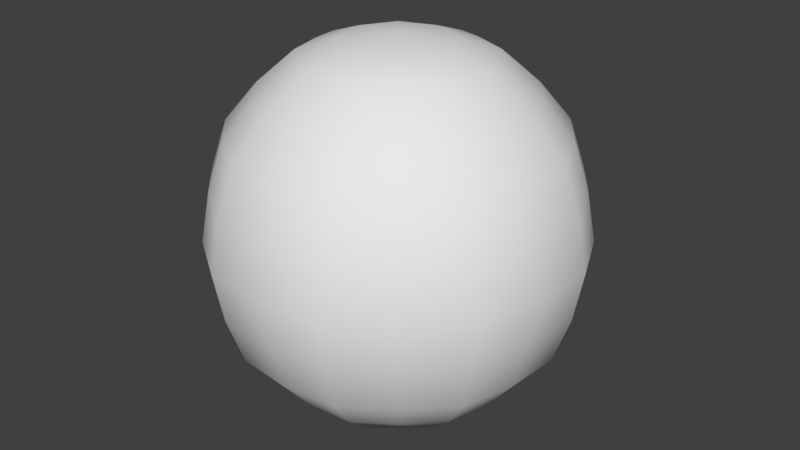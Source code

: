 # Source: sky.blend  (saved by Blender 2.79.7; exported with 4.5.12 LTS)
import bpy
from mathutils import Matrix  # noqa: F401  (used for matrix-valued properties, if any)

bpy.ops.wm.read_factory_settings(use_empty=True)
scene = bpy.context.scene
scene.name = 'Scene'

# ---- collections
col_collection_1 = bpy.data.collections.new('Collection 1'); scene.collection.children.link(col_collection_1)

# ---- materials (node trees are filled in below, after node groups)
mat_a = bpy.data.materials.new('a')
mat_a.alpha_threshold = 0.0
mat_a.use_transparent_shadow = False
mat_a.roughness = 0.5
mat_a.specular_intensity = 0.0

# ---- material node trees

# ---- world
world_world = bpy.data.worlds.new('World'); scene.world = world_world
world_world.color = (0.05088, 0.05088, 0.05088)
world_world.use_sun_shadow = False
world_world.sun_shadow_jitter_overblur = 0.0

# ---- meshes
me_sphere = bpy.data.meshes.new('Sphere')
me_sphere.from_pydata([(-5.516e-07, -3.151e-07, 6.637), (2.101, 2.504, 5.864), (3.639, 4.337, 3.386), (4.202, 5.008, 2.745e-07), (3.639, 4.337, -3.386), (2.101, 2.504, -5.864), (3.219, 0.5676, 5.864), (5.575, 0.9831, 3.386), (6.438, 1.135, 2.745e-07), (5.575, 0.9831, -3.386), (3.219, 0.5676, -5.864), (2.831, -1.634, 5.864), (4.903, -2.831, 3.386), (5.661, -3.269, 2.745e-07), (4.903, -2.831, -3.386), (2.831, -1.634, -5.864), (1.118, -3.072, 5.864), (1.936, -5.32, 3.386), (2.236, -6.143, 2.794e-07), (1.936, -5.32, -3.386), (1.118, -3.072, -5.864), (-7.037e-08, 2.739e-07, -6.637), (-1.118, -3.072, 5.864), (-1.936, -5.32, 3.386), (-2.236, -6.143, 2.745e-07), (-1.936, -5.32, -3.386), (-1.118, -3.072, -5.864), (-2.831, -1.634, 5.864), (-4.903, -2.831, 3.386), (-5.661, -3.269, 2.745e-07), (-4.903, -2.831, -3.386), (-2.831, -1.634, -5.864), (-3.219, 0.5676, 5.864), (-5.575, 0.9831, 3.386), (-6.438, 1.135, 2.745e-07), (-5.575, 0.9831, -3.386), (-3.219, 0.5676, -5.864), (-2.101, 2.504, 5.864), (-3.639, 4.337, 3.386), (-4.202, 5.008, 2.745e-07), (-3.639, 4.337, -3.386), (-2.101, 2.504, -5.864), (-3.903e-07, 3.269, 5.864), (-1.203e-06, 5.661, 3.386), (-1.606e-06, 6.537, 2.697e-07), (-1.237e-06, 5.661, -3.386), (-6.6e-07, 3.269, -5.864), (1.224, 1.459, 6.354), (2.929, 3.491, 4.717), (4.001, 4.768, 1.726), (4.001, 4.768, -1.726), (2.929, 3.491, -4.717), (4.487, 0.7913, 4.717), (6.13, 1.081, 1.726), (6.13, 1.081, -1.726), (4.487, 0.7913, -4.717), (2.603, 1.503, -5.941), (4.772, 2.755, -3.386), (5.511, 3.182, 2.87e-07), (4.772, 2.755, 3.386), (2.603, 1.503, 5.941), (3.946, -2.278, 4.717), (5.391, -3.112, 1.726), (5.391, -3.112, -1.726), (3.946, -2.278, -4.717), (2.96, -0.522, -5.941), (5.427, -0.9569, -3.386), (6.266, -1.105, 2.87e-07), (5.427, -0.9569, 3.386), (2.96, -0.522, 5.941), (1.558, -4.282, 4.717), (2.129, -5.849, 1.726), (2.129, -5.849, -1.726), (1.558, -4.282, -4.717), (0.6512, -1.789, -6.354), (4.09, -4.874, 2.87e-07), (3.542, -4.221, 3.386), (1.932, -2.303, 5.941), (1.932, -2.303, -5.941), (3.542, -4.221, -3.386), (-1.558, -4.282, 4.717), (-2.129, -5.849, 1.726), (-2.129, -5.849, -1.726), (-1.558, -4.282, -4.717), (-5.531e-08, -3.006, 5.941), (1.261e-07, -3.006, -5.941), (6.72e-07, -5.511, -3.386), (7.498e-07, -6.363, 2.87e-07), (6.634e-07, -5.511, 3.386), (-3.946, -2.278, 4.717), (-5.391, -3.112, 1.726), (-5.391, -3.112, -1.726), (-3.946, -2.278, -4.717), (-1.932, -2.303, -5.941), (-3.542, -4.221, -3.386), (-4.09, -4.874, 2.87e-07), (-3.542, -4.221, 3.386), (-1.932, -2.303, 5.941), (-4.487, 0.7913, 4.717), (-6.13, 1.081, 1.726), (-6.13, 1.081, -1.726), (-4.487, 0.7913, -4.717), (-2.96, -0.522, -5.941), (-5.427, -0.9569, -3.386), (-6.266, -1.105, 2.87e-07), (-5.427, -0.9569, 3.386), (-2.96, -0.522, 5.941), (-2.929, 3.491, 4.717), (-4.001, 4.768, 1.726), (-4.001, 4.768, -1.726), (-2.929, 3.491, -4.717), (-2.603, 1.503, -5.941), (-4.772, 2.755, -3.386), (-5.511, 3.182, 2.87e-07), (-4.772, 2.755, 3.386), (-2.603, 1.503, 5.941), (-7.792e-07, 4.557, 4.717), (-1.462e-06, 6.225, 1.726), (-1.462e-06, 6.225, -1.726), (-9.521e-07, 4.557, -4.717), (-1.885, 5.178, -3.386), (-2.176, 5.979, 2.87e-07), (-1.885, 5.178, 3.386), (-1.028, 2.825, 5.941), (-1.028, 2.825, -5.941), (-4.306e-07, 1.904, 6.354), (-3.532e-07, 1.904, -6.354), (1.224, 1.459, -6.354), (1.885, 5.178, 3.386), (1.028, 2.825, 5.941), (1.028, 2.825, -5.941), (1.885, 5.178, -3.386), (2.176, 5.979, 2.87e-07), (1.875, 0.3306, 6.354), (1.875, 0.3306, -6.354), (1.649, -0.952, 6.354), (1.649, -0.952, -6.354), (0.6512, -1.789, 6.354), (-0.6512, -1.789, 6.354), (-0.6512, -1.789, -6.354), (-1.649, -0.952, 6.354), (-1.649, -0.952, -6.354), (-1.875, 0.3306, 6.354), (-1.875, 0.3306, -6.354), (-1.224, 1.459, 6.354), (-1.224, 1.459, -6.354), (-2.071, 5.689, 1.726), (-1.516, 4.165, -4.717), (-1.516, 4.165, 4.717), (-2.071, 5.689, -1.726), (-5.243, 3.027, 1.726), (-3.838, 2.216, -4.717), (-3.838, 2.216, 4.717), (-5.243, 3.027, -1.726), (-5.963, -1.051, 1.726), (-4.365, -0.7696, -4.717), (-4.365, -0.7696, 4.717), (-5.963, -1.051, -1.726), (-3.892, -4.638, 1.726), (-2.849, -3.395, -4.717), (-2.849, -3.395, 4.717), (-3.892, -4.638, -1.726), (7.498e-07, -6.055, 1.726), (3.999e-07, -4.432, -4.717), (3.576e-07, -4.432, 4.717), (7.498e-07, -6.055, -1.726), (2.849, -3.395, -4.717), (2.849, -3.395, 4.717), (3.892, -4.638, -1.726), (3.892, -4.638, 1.726), (4.365, -0.7696, 4.717), (5.963, -1.051, -1.726), (5.963, -1.051, 1.726), (4.365, -0.7696, -4.717), (3.838, 2.216, 4.717), (5.243, 3.027, -1.726), (5.243, 3.027, 1.726), (3.838, 2.216, -4.717), (2.071, 5.689, -1.726), (2.071, 5.689, 1.726), (1.516, 4.165, -4.717), (1.516, 4.165, 4.717)], [], [(181, 48, 1, 129), (180, 51, 4, 131), (179, 49, 2, 128), (42, 129, 125), (21, 127, 126), (178, 50, 3, 132), (177, 55, 9, 57), (176, 53, 7, 59), (1, 60, 47), (21, 134, 127), (175, 54, 8, 58), (174, 52, 6, 60), (173, 64, 14, 66), (172, 62, 12, 68), (6, 69, 133), (21, 136, 134), (171, 63, 13, 67), (170, 61, 11, 69), (169, 71, 17, 76), (11, 77, 135), (21, 74, 136), (168, 72, 18, 75), (167, 70, 16, 77), (166, 73, 19, 79), (16, 84, 137), (21, 139, 74), (165, 82, 24, 87), (164, 80, 22, 84), (163, 83, 25, 86), (162, 81, 23, 88), (21, 141, 139), (161, 91, 29, 95), (160, 89, 27, 97), (159, 92, 30, 94), (158, 90, 28, 96), (22, 97, 138), (21, 143, 141), (157, 100, 34, 104), (156, 98, 32, 106), (155, 101, 35, 103), (154, 99, 33, 105), (27, 106, 140), (21, 145, 143), (153, 109, 39, 113), (152, 107, 37, 115), (151, 110, 40, 112), (150, 108, 38, 114), (32, 115, 142), (149, 118, 44, 121), (148, 116, 42, 123), (147, 119, 45, 120), (146, 117, 43, 122), (37, 123, 144), (21, 126, 145), (145, 124, 41), (145, 126, 124), (126, 46, 124), (144, 125, 0), (144, 123, 125), (123, 42, 125), (108, 146, 122, 38), (39, 121, 146, 108), (121, 44, 117, 146), (110, 147, 120, 40), (41, 124, 147, 110), (124, 46, 119, 147), (107, 148, 123, 37), (38, 122, 148, 107), (122, 43, 116, 148), (109, 149, 121, 39), (40, 120, 149, 109), (120, 45, 118, 149), (142, 144, 0), (142, 115, 144), (115, 37, 144), (99, 150, 114, 33), (34, 113, 150, 99), (113, 39, 108, 150), (101, 151, 112, 35), (36, 111, 151, 101), (111, 41, 110, 151), (98, 152, 115, 32), (33, 114, 152, 98), (114, 38, 107, 152), (100, 153, 113, 34), (35, 112, 153, 100), (112, 40, 109, 153), (143, 111, 36), (143, 145, 111), (145, 41, 111), (140, 142, 0), (140, 106, 142), (106, 32, 142), (90, 154, 105, 28), (29, 104, 154, 90), (104, 34, 99, 154), (92, 155, 103, 30), (31, 102, 155, 92), (102, 36, 101, 155), (89, 156, 106, 27), (28, 105, 156, 89), (105, 33, 98, 156), (91, 157, 104, 29), (30, 103, 157, 91), (103, 35, 100, 157), (141, 102, 31), (141, 143, 102), (143, 36, 102), (138, 140, 0), (138, 97, 140), (97, 27, 140), (81, 158, 96, 23), (24, 95, 158, 81), (95, 29, 90, 158), (83, 159, 94, 25), (26, 93, 159, 83), (93, 31, 92, 159), (80, 160, 97, 22), (23, 96, 160, 80), (96, 28, 89, 160), (82, 161, 95, 24), (25, 94, 161, 82), (94, 30, 91, 161), (139, 93, 26), (139, 141, 93), (141, 31, 93), (71, 162, 88, 17), (18, 87, 162, 71), (87, 24, 81, 162), (73, 163, 86, 19), (20, 85, 163, 73), (85, 26, 83, 163), (70, 164, 84, 16), (17, 88, 164, 70), (88, 23, 80, 164), (72, 165, 87, 18), (19, 86, 165, 72), (86, 25, 82, 165), (74, 85, 20), (74, 139, 85), (139, 26, 85), (137, 138, 0), (137, 84, 138), (84, 22, 138), (64, 166, 79, 14), (15, 78, 166, 64), (78, 20, 73, 166), (61, 167, 77, 11), (12, 76, 167, 61), (76, 17, 70, 167), (63, 168, 75, 13), (14, 79, 168, 63), (79, 19, 72, 168), (136, 78, 15), (136, 74, 78), (74, 20, 78), (135, 137, 0), (135, 77, 137), (77, 16, 137), (62, 169, 76, 12), (13, 75, 169, 62), (75, 18, 71, 169), (52, 170, 69, 6), (7, 68, 170, 52), (68, 12, 61, 170), (54, 171, 67, 8), (9, 66, 171, 54), (66, 14, 63, 171), (134, 65, 10), (134, 136, 65), (136, 15, 65), (133, 135, 0), (133, 69, 135), (69, 11, 135), (53, 172, 68, 7), (8, 67, 172, 53), (67, 13, 62, 172), (55, 173, 66, 9), (10, 65, 173, 55), (65, 15, 64, 173), (48, 174, 60, 1), (2, 59, 174, 48), (59, 7, 52, 174), (50, 175, 58, 3), (4, 57, 175, 50), (57, 9, 54, 175), (127, 56, 5), (127, 134, 56), (134, 10, 56), (47, 133, 0), (47, 60, 133), (60, 6, 133), (49, 176, 59, 2), (3, 58, 176, 49), (58, 8, 53, 176), (51, 177, 57, 4), (5, 56, 177, 51), (56, 10, 55, 177), (118, 178, 132, 44), (45, 131, 178, 118), (131, 4, 50, 178), (126, 130, 46), (126, 127, 130), (127, 5, 130), (125, 47, 0), (125, 129, 47), (129, 1, 47), (117, 179, 128, 43), (44, 132, 179, 117), (132, 3, 49, 179), (119, 180, 131, 45), (46, 130, 180, 119), (130, 5, 51, 180), (116, 181, 129, 42), (43, 128, 181, 116), (128, 2, 48, 181)])
me_sphere.polygons.foreach_set('use_smooth', [True] * 216)
_uv = me_sphere.uv_layers.new(name='UVMap')
_uv.uv.foreach_set('vector', [0.5, 0.5, 0.5, 1.0, 1.0, 1.0, 1.0, 0.5, 0.5, 0.5, 0.5, 1.0, 1.0, 1.0, 1.0, 0.5, 0.5, 0.5, 0.5, 1.0, 1.0, 1.0, 1.0, 0.5, 0.0, 0.0, 0.5, 0.5, 0.5, 0.0, 0.0, 0.0, 0.5, 0.5, 0.5, 0.0, 0.5, 0.5, 0.5, 1.0, 1.0, 1.0, 1.0, 0.5, 0.5, 0.5, 0.5, 1.0, 1.0, 1.0, 1.0, 0.5, 0.5, 0.5, 0.5, 1.0, 1.0, 1.0, 1.0, 0.5, 0.0, 0.0, 0.5, 0.5, 0.5, 0.0, 0.0, 0.0, 0.5, 0.5, 0.5, 0.0, 0.5, 0.5, 0.5, 1.0, 1.0, 1.0, 1.0, 0.5, 0.5, 0.5, 0.5, 1.0, 1.0, 1.0, 1.0, 0.5, 0.5, 0.5, 0.5, 1.0, 1.0, 1.0, 1.0, 0.5, 0.5, 0.5, 0.5, 1.0, 1.0, 1.0, 1.0, 0.5, 0.0, 0.0, 0.5, 0.5, 0.5, 0.0, 0.0, 0.0, 0.5, 0.5, 0.5, 0.0, 0.5, 0.5, 0.5, 1.0, 1.0, 1.0, 1.0, 0.5, 0.5, 0.5, 0.5, 1.0, 1.0, 1.0, 1.0, 0.5, 0.5, 0.5, 0.5, 1.0, 1.0, 1.0, 1.0, 0.5, 0.0, 0.0, 0.5, 0.5, 0.5, 0.0, 0.0, 0.0, 0.5, 0.5, 0.5, 0.0, 0.5, 0.5, 0.5, 1.0, 1.0, 1.0, 1.0, 0.5, 0.5, 0.5, 0.5, 1.0, 1.0, 1.0, 1.0, 0.5, 0.5, 0.5, 0.5, 1.0, 1.0, 1.0, 1.0, 0.5, 0.0, 0.0, 0.5, 0.5, 0.5, 0.0, 0.0, 0.0, 0.5, 0.5, 0.5, 0.0, 0.5, 0.5, 0.5, 1.0, 1.0, 1.0, 1.0, 0.5, 0.5, 0.5, 0.5, 1.0, 1.0, 1.0, 1.0, 0.5, 0.5, 0.5, 0.5, 1.0, 1.0, 1.0, 1.0, 0.5, 0.5, 0.5, 0.5, 1.0, 1.0, 1.0, 1.0, 0.5, 0.0, 0.0, 0.5, 0.5, 0.5, 0.0, 0.5, 0.5, 0.5, 1.0, 1.0, 1.0, 1.0, 0.5, 0.5, 0.5, 0.5, 1.0, 1.0, 1.0, 1.0, 0.5, 0.5, 0.5, 0.5, 1.0, 1.0, 1.0, 1.0, 0.5, 0.5, 0.5, 0.5, 1.0, 1.0, 1.0, 1.0, 0.5, 0.0, 0.0, 0.5, 0.5, 0.5, 0.0, 0.0, 0.0, 0.5, 0.5, 0.5, 0.0, 0.5, 0.5, 0.5, 1.0, 1.0, 1.0, 1.0, 0.5, 0.5, 0.5, 0.5, 1.0, 1.0, 1.0, 1.0, 0.5, 0.5, 0.5, 0.5, 1.0, 1.0, 1.0, 1.0, 0.5, 0.5, 0.5, 0.5, 1.0, 1.0, 1.0, 1.0, 0.5, 0.0, 0.0, 0.5, 0.5, 0.5, 0.0, 0.0, 0.0, 0.5, 0.5, 0.5, 0.0, 0.5, 0.5, 0.5, 1.0, 1.0, 1.0, 1.0, 0.5, 0.5, 0.5, 0.5, 1.0, 1.0, 1.0, 1.0, 0.5, 0.5, 0.5, 0.5, 1.0, 1.0, 1.0, 1.0, 0.5, 0.5, 0.5, 0.5, 1.0, 1.0, 1.0, 1.0, 0.5, 0.0, 0.0, 0.5, 0.5, 0.5, 0.0, 0.5, 0.5, 0.5, 1.0, 1.0, 1.0, 1.0, 0.5, 0.5, 0.5, 0.5, 1.0, 1.0, 1.0, 1.0, 0.5, 0.5, 0.5, 0.5, 1.0, 1.0, 1.0, 1.0, 0.5, 0.5, 0.5, 0.5, 1.0, 1.0, 1.0, 1.0, 0.5, 0.0, 0.0, 0.5, 0.5, 0.5, 0.0, 0.0, 0.0, 0.5, 0.5, 0.5, 0.0, 0.5, 0.0, 1.0, 0.5, 1.0, 0.0, 0.5, 0.0, 0.5, 0.5, 1.0, 0.5, 0.5, 0.5, 1.0, 1.0, 1.0, 0.5, 0.5, 0.0, 1.0, 0.5, 1.0, 0.0, 0.5, 0.0, 0.5, 0.5, 1.0, 0.5, 0.5, 0.5, 1.0, 1.0, 1.0, 0.5, 0.5, 0.0, 0.5, 0.5, 1.0, 0.5, 1.0, 0.0, 0.0, 0.0, 0.0, 0.5, 0.5, 0.5, 0.5, 0.0, 0.0, 0.5, 0.0, 1.0, 0.5, 1.0, 0.5, 0.5, 0.5, 0.0, 0.5, 0.5, 1.0, 0.5, 1.0, 0.0, 0.0, 0.0, 0.0, 0.5, 0.5, 0.5, 0.5, 0.0, 0.0, 0.5, 0.0, 1.0, 0.5, 1.0, 0.5, 0.5, 0.5, 0.0, 0.5, 0.5, 1.0, 0.5, 1.0, 0.0, 0.0, 0.0, 0.0, 0.5, 0.5, 0.5, 0.5, 0.0, 0.0, 0.5, 0.0, 1.0, 0.5, 1.0, 0.5, 0.5, 0.5, 0.0, 0.5, 0.5, 1.0, 0.5, 1.0, 0.0, 0.0, 0.0, 0.0, 0.5, 0.5, 0.5, 0.5, 0.0, 0.0, 0.5, 0.0, 1.0, 0.5, 1.0, 0.5, 0.5, 0.5, 0.0, 1.0, 0.5, 1.0, 0.0, 0.5, 0.0, 0.5, 0.5, 1.0, 0.5, 0.5, 0.5, 1.0, 1.0, 1.0, 0.5, 0.5, 0.0, 0.5, 0.5, 1.0, 0.5, 1.0, 0.0, 0.0, 0.0, 0.0, 0.5, 0.5, 0.5, 0.5, 0.0, 0.0, 0.5, 0.0, 1.0, 0.5, 1.0, 0.5, 0.5, 0.5, 0.0, 0.5, 0.5, 1.0, 0.5, 1.0, 0.0, 0.0, 0.0, 0.0, 0.5, 0.5, 0.5, 0.5, 0.0, 0.0, 0.5, 0.0, 1.0, 0.5, 1.0, 0.5, 0.5, 0.5, 0.0, 0.5, 0.5, 1.0, 0.5, 1.0, 0.0, 0.0, 0.0, 0.0, 0.5, 0.5, 0.5, 0.5, 0.0, 0.0, 0.5, 0.0, 1.0, 0.5, 1.0, 0.5, 0.5, 0.5, 0.0, 0.5, 0.5, 1.0, 0.5, 1.0, 0.0, 0.0, 0.0, 0.0, 0.5, 0.5, 0.5, 0.5, 0.0, 0.0, 0.5, 0.0, 1.0, 0.5, 1.0, 0.5, 0.5, 0.5, 0.0, 1.0, 0.5, 1.0, 0.0, 0.5, 0.0, 0.5, 0.5, 1.0, 0.5, 0.5, 0.5, 1.0, 1.0, 1.0, 0.5, 0.5, 0.0, 1.0, 0.5, 1.0, 0.0, 0.5, 0.0, 0.5, 0.5, 1.0, 0.5, 0.5, 0.5, 1.0, 1.0, 1.0, 0.5, 0.5, 0.0, 0.5, 0.5, 1.0, 0.5, 1.0, 0.0, 0.0, 0.0, 0.0, 0.5, 0.5, 0.5, 0.5, 0.0, 0.0, 0.5, 0.0, 1.0, 0.5, 1.0, 0.5, 0.5, 0.5, 0.0, 0.5, 0.5, 1.0, 0.5, 1.0, 0.0, 0.0, 0.0, 0.0, 0.5, 0.5, 0.5, 0.5, 0.0, 0.0, 0.5, 0.0, 1.0, 0.5, 1.0, 0.5, 0.5, 0.5, 0.0, 0.5, 0.5, 1.0, 0.5, 1.0, 0.0, 0.0, 0.0, 0.0, 0.5, 0.5, 0.5, 0.5, 0.0, 0.0, 0.5, 0.0, 1.0, 0.5, 1.0, 0.5, 0.5, 0.5, 0.0, 0.5, 0.5, 1.0, 0.5, 1.0, 0.0, 0.0, 0.0, 0.0, 0.5, 0.5, 0.5, 0.5, 0.0, 0.0, 0.5, 0.0, 1.0, 0.5, 1.0, 0.5, 0.5, 0.5, 0.0, 1.0, 0.5, 1.0, 0.0, 0.5, 0.0, 0.5, 0.5, 1.0, 0.5, 0.5, 0.5, 1.0, 1.0, 1.0, 0.5, 0.5, 0.0, 1.0, 0.5, 1.0, 0.0, 0.5, 0.0, 0.5, 0.5, 1.0, 0.5, 0.5, 0.5, 1.0, 1.0, 1.0, 0.5, 0.5, 0.0, 0.5, 0.5, 1.0, 0.5, 1.0, 0.0, 0.0, 0.0, 0.0, 0.5, 0.5, 0.5, 0.5, 0.0, 0.0, 0.5, 0.0, 1.0, 0.5, 1.0, 0.5, 0.5, 0.5, 0.0, 0.5, 0.5, 1.0, 0.5, 1.0, 0.0, 0.0, 0.0, 0.0, 0.5, 0.5, 0.5, 0.5, 0.0, 0.0, 0.5, 0.0, 1.0, 0.5, 1.0, 0.5, 0.5, 0.5, 0.0, 0.5, 0.5, 1.0, 0.5, 1.0, 0.0, 0.0, 0.0, 0.0, 0.5, 0.5, 0.5, 0.5, 0.0, 0.0, 0.5, 0.0, 1.0, 0.5, 1.0, 0.5, 0.5, 0.5, 0.0, 0.5, 0.5, 1.0, 0.5, 1.0, 0.0, 0.0, 0.0, 0.0, 0.5, 0.5, 0.5, 0.5, 0.0, 0.0, 0.5, 0.0, 1.0, 0.5, 1.0, 0.5, 0.5, 0.5, 0.0, 1.0, 0.5, 1.0, 0.0, 0.5, 0.0, 0.5, 0.5, 1.0, 0.5, 0.5, 0.5, 1.0, 1.0, 1.0, 0.5, 0.5, 0.0, 0.5, 0.5, 1.0, 0.5, 1.0, 0.0, 0.0, 0.0, 0.0, 0.5, 0.5, 0.5, 0.5, 0.0, 0.0, 0.5, 0.0, 1.0, 0.5, 1.0, 0.5, 0.5, 0.5, 0.0, 0.5, 0.5, 1.0, 0.5, 1.0, 0.0, 0.0, 0.0, 0.0, 0.5, 0.5, 0.5, 0.5, 0.0, 0.0, 0.5, 0.0, 1.0, 0.5, 1.0, 0.5, 0.5, 0.5, 0.0, 0.5, 0.5, 1.0, 0.5, 1.0, 0.0, 0.0, 0.0, 0.0, 0.5, 0.5, 0.5, 0.5, 0.0, 0.0, 0.5, 0.0, 1.0, 0.5, 1.0, 0.5, 0.5, 0.5, 0.0, 0.5, 0.5, 1.0, 0.5, 1.0, 0.0, 0.0, 0.0, 0.0, 0.5, 0.5, 0.5, 0.5, 0.0, 0.0, 0.5, 0.0, 1.0, 0.5, 1.0, 0.5, 0.5, 0.5, 0.0, 1.0, 0.5, 1.0, 0.0, 0.5, 0.0, 0.5, 0.5, 1.0, 0.5, 0.5, 0.5, 1.0, 1.0, 1.0, 0.5, 0.5, 0.0, 1.0, 0.5, 1.0, 0.0, 0.5, 0.0, 0.5, 0.5, 1.0, 0.5, 0.5, 0.5, 1.0, 1.0, 1.0, 0.5, 0.5, 0.0, 0.5, 0.5, 1.0, 0.5, 1.0, 0.0, 0.0, 0.0, 0.0, 0.5, 0.5, 0.5, 0.5, 0.0, 0.0, 0.5, 0.0, 1.0, 0.5, 1.0, 0.5, 0.5, 0.5, 0.0, 0.5, 0.5, 1.0, 0.5, 1.0, 0.0, 0.0, 0.0, 0.0, 0.5, 0.5, 0.5, 0.5, 0.0, 0.0, 0.5, 0.0, 1.0, 0.5, 1.0, 0.5, 0.5, 0.5, 0.0, 0.5, 0.5, 1.0, 0.5, 1.0, 0.0, 0.0, 0.0, 0.0, 0.5, 0.5, 0.5, 0.5, 0.0, 0.0, 0.5, 0.0, 1.0, 0.5, 1.0, 0.5, 0.5, 0.5, 0.0, 1.0, 0.5, 1.0, 0.0, 0.5, 0.0, 0.5, 0.5, 1.0, 0.5, 0.5, 0.5, 1.0, 1.0, 1.0, 0.5, 0.5, 0.0, 1.0, 0.5, 1.0, 0.0, 0.5, 0.0, 0.5, 0.5, 1.0, 0.5, 0.5, 0.5, 1.0, 1.0, 1.0, 0.5, 0.5, 0.0, 0.5, 0.5, 1.0, 0.5, 1.0, 0.0, 0.0, 0.0, 0.0, 0.5, 0.5, 0.5, 0.5, 0.0, 0.0, 0.5, 0.0, 1.0, 0.5, 1.0, 0.5, 0.5, 0.5, 0.0, 0.5, 0.5, 1.0, 0.5, 1.0, 0.0, 0.0, 0.0, 0.0, 0.5, 0.5, 0.5, 0.5, 0.0, 0.0, 0.5, 0.0, 1.0, 0.5, 1.0, 0.5, 0.5, 0.5, 0.0, 0.5, 0.5, 1.0, 0.5, 1.0, 0.0, 0.0, 0.0, 0.0, 0.5, 0.5, 0.5, 0.5, 0.0, 0.0, 0.5, 0.0, 1.0, 0.5, 1.0, 0.5, 0.5, 0.5, 0.0, 1.0, 0.5, 1.0, 0.0, 0.5, 0.0, 0.5, 0.5, 1.0, 0.5, 0.5, 0.5, 1.0, 1.0, 1.0, 0.5, 0.5, 0.0, 1.0, 0.5, 1.0, 0.0, 0.5, 0.0, 0.5, 0.5, 1.0, 0.5, 0.5, 0.5, 1.0, 1.0, 1.0, 0.5, 0.5, 0.0, 0.5, 0.5, 1.0, 0.5, 1.0, 0.0, 0.0, 0.0, 0.0, 0.5, 0.5, 0.5, 0.5, 0.0, 0.0, 0.5, 0.0, 1.0, 0.5, 1.0, 0.5, 0.5, 0.5, 0.0, 0.5, 0.5, 1.0, 0.5, 1.0, 0.0, 0.0, 0.0, 0.0, 0.5, 0.5, 0.5, 0.5, 0.0, 0.0, 0.5, 0.0, 1.0, 0.5, 1.0, 0.5, 0.5, 0.5, 0.0, 0.5, 0.5, 1.0, 0.5, 1.0, 0.0, 0.0, 0.0, 0.0, 0.5, 0.5, 0.5, 0.5, 0.0, 0.0, 0.5, 0.0, 1.0, 0.5, 1.0, 0.5, 0.5, 0.5, 0.0, 0.5, 0.5, 1.0, 0.5, 1.0, 0.0, 0.0, 0.0, 0.0, 0.5, 0.5, 0.5, 0.5, 0.0, 0.0, 0.5, 0.0, 1.0, 0.5, 1.0, 0.5, 0.5, 0.5, 0.0, 1.0, 0.5, 1.0, 0.0, 0.5, 0.0, 0.5, 0.5, 1.0, 0.5, 0.5, 0.5, 1.0, 1.0, 1.0, 0.5, 0.5, 0.0, 1.0, 0.5, 1.0, 0.0, 0.5, 0.0, 0.5, 0.5, 1.0, 0.5, 0.5, 0.5, 1.0, 1.0, 1.0, 0.5, 0.5, 0.0, 0.5, 0.5, 1.0, 0.5, 1.0, 0.0, 0.0, 0.0, 0.0, 0.5, 0.5, 0.5, 0.5, 0.0, 0.0, 0.5, 0.0, 1.0, 0.5, 1.0, 0.5, 0.5, 0.5, 0.0, 0.5, 0.5, 1.0, 0.5, 1.0, 0.0, 0.0, 0.0, 0.0, 0.5, 0.5, 0.5, 0.5, 0.0, 0.0, 0.5, 0.0, 1.0, 0.5, 1.0, 0.5, 0.5, 0.5, 0.0, 0.5, 0.5, 1.0, 0.5, 1.0, 0.0, 0.0, 0.0, 0.0, 0.5, 0.5, 0.5, 0.5, 0.0, 0.0, 0.5, 0.0, 1.0, 0.5, 1.0, 0.5, 0.5, 0.5, 0.0, 1.0, 0.5, 1.0, 0.0, 0.5, 0.0, 0.5, 0.5, 1.0, 0.5, 0.5, 0.5, 1.0, 1.0, 1.0, 0.5, 0.5, 0.0, 1.0, 0.5, 1.0, 0.0, 0.5, 0.0, 0.5, 0.5, 1.0, 0.5, 0.5, 0.5, 1.0, 1.0, 1.0, 0.5, 0.5, 0.0, 0.5, 0.5, 1.0, 0.5, 1.0, 0.0, 0.0, 0.0, 0.0, 0.5, 0.5, 0.5, 0.5, 0.0, 0.0, 0.5, 0.0, 1.0, 0.5, 1.0, 0.5, 0.5, 0.5, 0.0, 0.5, 0.5, 1.0, 0.5, 1.0, 0.0, 0.0, 0.0, 0.0, 0.5, 0.5, 0.5, 0.5, 0.0, 0.0, 0.5, 0.0, 1.0, 0.5, 1.0, 0.5, 0.5, 0.5, 0.0, 0.5, 0.5, 1.0, 0.5, 1.0, 0.0, 0.0, 0.0, 0.0, 0.5, 0.5, 0.5, 0.5, 0.0, 0.0, 0.5, 0.0, 1.0, 0.5, 1.0, 0.5, 0.5])
_ca = me_sphere.color_attributes.new('Col', 'BYTE_COLOR', 'CORNER')
_ca.data.foreach_set('color', [0.009134, 0.006049, 0.01681, 1.0, 0.016, 0.01033, 0.02956, 1.0, 0.006995, 0.004391, 0.01229, 1.0, 0.005182, 0.003677, 0.009721, 1.0, 0.01521, 0.01096, 0.02624, 1.0, 0.01096, 0.008023, 0.0185, 1.0, 0.0137, 0.009721, 0.02029, 1.0, 0.02519, 0.01764, 0.04374, 1.0, 0.01444, 0.01033, 0.02732, 1.0, 0.04092, 0.02843, 0.0865, 1.0, 0.0319, 0.02217, 0.07036, 1.0, 0.0185, 0.01229, 0.0356, 1.0, 0.008568, 0.006512, 0.01681, 1.0, 0.005182, 0.003677, 0.009721, 1.0, 0.005605, 0.004777, 0.01161, 1.0, 0.0009106, 0.0009106, 0.001518, 1.0, 0.004777, 0.004025, 0.009721, 1.0, 0.006512, 0.004025, 0.01033, 1.0, 0.009721, 0.006995, 0.01521, 1.0, 0.006512, 0.005182, 0.01033, 1.0, 0.01681, 0.01298, 0.03071, 1.0, 0.008023, 0.006512, 0.01444, 1.0, 0.01161, 0.008568, 0.0185, 1.0, 0.001518, 0.001214, 0.002125, 1.0, 0.001518, 0.001214, 0.002125, 1.0, 0.002125, 0.002125, 0.002732, 1.0, 0.05127, 0.03689, 0.117, 1.0, 0.04519, 0.0331, 0.107, 1.0, 0.02122, 0.01764, 0.05613, 1.0, 0.0356, 0.02519, 0.08228, 1.0, 0.006995, 0.004391, 0.01229, 1.0, 0.006512, 0.005182, 0.01033, 1.0, 0.003677, 0.003035, 0.006512, 1.0, 0.0009106, 0.0009106, 0.001518, 1.0, 0.005605, 0.004777, 0.01096, 1.0, 0.004777, 0.004025, 0.009721, 1.0, 0.0009106, 0.0009106, 0.001214, 1.0, 0.01033, 0.008023, 0.01681, 1.0, 0.04971, 0.0356, 0.1046, 1.0, 0.05781, 0.04231, 0.1119, 1.0, 0.01938, 0.01298, 0.0382, 1.0, 0.01298, 0.01096, 0.0319, 1.0, 0.004777, 0.003677, 0.009134, 1.0, 0.006512, 0.005182, 0.01033, 1.0, 0.0006071, 0.0006071, 0.001214, 1.0, 0.004777, 0.004391, 0.009721, 1.0, 0.0, 0.0, 0.0, 1.0, 0.0, 0.0, 0.0, 1.0, 0.02624, 0.02122, 0.06663, 1.0, 0.01938, 0.01681, 0.05286, 1.0, 0.0137, 0.01161, 0.0382, 1.0, 0.003347, 0.003035, 0.006049, 1.0, 0.004777, 0.003677, 0.009134, 1.0, 0.001821, 0.001518, 0.002732, 1.0, 0.002732, 0.002125, 0.004391, 1.0, 0.0009106, 0.0009106, 0.001518, 1.0, 0.005182, 0.003677, 0.008568, 1.0, 0.005605, 0.004777, 0.01096, 1.0, 0.003347, 0.002732, 0.006049, 1.0, 0.0, 0.0, 0.0, 1.0, 0.0006071, 0.0006071, 0.0009106, 1.0, 0.03434, 0.02624, 0.08022, 1.0, 0.001214, 0.001214, 0.002428, 1.0, 0.001821, 0.001518, 0.002732, 1.0, 0.0003035, 0.0, 0.0003035, 1.0, 0.001821, 0.001518, 0.002732, 1.0, 0.0006071, 0.0003035, 0.0006071, 1.0, 0.0006071, 0.0006071, 0.0009106, 1.0, 0.003347, 0.002732, 0.005605, 1.0, 0.004025, 0.003035, 0.008023, 1.0, 0.0003035, 0.0, 0.0003035, 1.0, 0.0006071, 0.0003035, 0.0009106, 1.0, 0.001518, 0.0009106, 0.002125, 1.0, 0.0009106, 0.0009106, 0.001518, 1.0, 0.007499, 0.005182, 0.0137, 1.0, 0.005182, 0.003677, 0.008568, 1.0, 0.0, 0.0, 0.0003035, 1.0, 0.0006071, 0.0006071, 0.001518, 1.0, 0.008568, 0.008023, 0.01938, 1.0, 0.0, 0.0, 0.0, 1.0, 0.0003035, 0.0003035, 0.0006071, 1.0, 0.001518, 0.001214, 0.003035, 1.0, 0.003035, 0.002125, 0.006049, 1.0, 0.0006071, 0.0003035, 0.0009106, 1.0, 0.01096, 0.009134, 0.02624, 1.0, 0.006512, 0.005182, 0.01298, 1.0, 0.001518, 0.001214, 0.002125, 1.0, 0.0006071, 0.0006071, 0.0006071, 1.0, 0.003035, 0.002125, 0.006049, 1.0, 0.006049, 0.003677, 0.01298, 1.0, 0.004391, 0.002732, 0.008023, 1.0, 0.0009106, 0.0009106, 0.001518, 1.0, 0.003035, 0.002125, 0.004391, 1.0, 0.007499, 0.005182, 0.0137, 1.0, 0.004025, 0.003347, 0.006995, 1.0, 0.01521, 0.01229, 0.02843, 1.0, 0.006049, 0.004391, 0.009721, 1.0, 0.006049, 0.004391, 0.01229, 1.0, 0.009134, 0.006049, 0.02122, 1.0, 0.006512, 0.005182, 0.0137, 1.0, 0.005605, 0.004025, 0.01161, 1.0, 0.006049, 0.003677, 0.01298, 1.0, 0.006995, 0.006049, 0.01444, 1.0, 0.006995, 0.005605, 0.01096, 1.0, 0.01229, 0.009721, 0.02029, 1.0, 0.006049, 0.005182, 0.01096, 1.0, 0.006995, 0.006049, 0.016, 1.0, 0.01229, 0.009721, 0.02416, 1.0, 0.01298, 0.009721, 0.03071, 1.0, 0.02122, 0.016, 0.05448, 1.0, 0.0009106, 0.0009106, 0.001518, 1.0, 0.0009106, 0.0006071, 0.001518, 1.0, 0.003035, 0.002125, 0.004391, 1.0, 0.004777, 0.004391, 0.006512, 1.0, 0.001214, 0.001214, 0.001214, 1.0, 0.009134, 0.006049, 0.01444, 1.0, 0.001214, 0.0009106, 0.001821, 1.0, 0.005605, 0.005182, 0.009721, 1.0, 0.003677, 0.003035, 0.006049, 1.0, 0.002732, 0.002732, 0.003677, 1.0, 0.006512, 0.005182, 0.01298, 1.0, 0.008023, 0.006995, 0.01229, 1.0, 0.0137, 0.01161, 0.01938, 1.0, 0.007499, 0.007499, 0.009134, 1.0, 0.0137, 0.01229, 0.01938, 1.0, 0.01161, 0.007499, 0.02029, 1.0, 0.009721, 0.006049, 0.016, 1.0, 0.008568, 0.005182, 0.01521, 1.0, 0.006995, 0.004777, 0.01229, 1.0, 0.005605, 0.004025, 0.01161, 1.0, 0.006512, 0.005182, 0.01298, 1.0, 0.008568, 0.005605, 0.01764, 1.0, 0.0009106, 0.0009106, 0.001518, 1.0, 0.0003035, 0.0003035, 0.0003035, 1.0, 0.0009106, 0.0006071, 0.001518, 1.0, 0.001821, 0.001821, 0.002428, 1.0, 0.0006071, 0.0003035, 0.0006071, 1.0, 0.0009106, 0.0006071, 0.001214, 1.0, 0.001821, 0.001214, 0.002125, 1.0, 0.0003035, 0.0003035, 0.0006071, 1.0, 0.0003035, 0.0003035, 0.0006071, 1.0, 0.001214, 0.0009106, 0.002125, 1.0, 0.001518, 0.001518, 0.001821, 1.0, 0.003677, 0.003347, 0.005182, 1.0, 0.0, 0.0, 0.0, 1.0, 0.0, 0.0, 0.0, 1.0, 0.0009106, 0.0009106, 0.0009106, 1.0, 0.005182, 0.003347, 0.008023, 1.0, 0.0, 0.0, 0.0003035, 1.0, 0.0, 0.0, 0.0, 1.0, 0.009721, 0.006049, 0.0185, 1.0, 0.002732, 0.002732, 0.003677, 1.0, 0.001518, 0.001518, 0.001821, 1.0, 0.009721, 0.008568, 0.0185, 1.0, 0.0009106, 0.0009106, 0.001518, 1.0, 0.005182, 0.004025, 0.009134, 1.0, 0.0003035, 0.0003035, 0.0003035, 1.0, 0.02416, 0.01298, 0.03689, 1.0, 0.03071, 0.01764, 0.04817, 1.0, 0.01444, 0.01161, 0.02416, 1.0, 0.01521, 0.007499, 0.02624, 1.0, 0.0, 0.0, 0.0, 1.0, 0.001518, 0.001214, 0.002732, 1.0, 0.008568, 0.006512, 0.01764, 1.0, 0.004025, 0.003677, 0.008568, 1.0, 0.003347, 0.002428, 0.005182, 1.0, 0.02519, 0.01444, 0.04519, 1.0, 0.03689, 0.02122, 0.05781, 1.0, 0.01521, 0.01033, 0.02519, 1.0, 0.005605, 0.003677, 0.009134, 1.0, 0.005605, 0.004777, 0.009721, 1.0, 0.0003035, 0.0003035, 0.0003035, 1.0, 0.0, 0.0, 0.0, 1.0, 0.001214, 0.0009106, 0.002125, 1.0, 0.004025, 0.003677, 0.008568, 1.0, 0.008023, 0.007499, 0.01938, 1.0, 0.009721, 0.006049, 0.0137, 1.0, 0.001214, 0.0009106, 0.001518, 1.0, 0.0009106, 0.0006071, 0.001214, 1.0, 0.003035, 0.002428, 0.004025, 1.0, 0.01033, 0.008023, 0.02217, 1.0, 0.01298, 0.009134, 0.02732, 1.0, 0.008568, 0.006512, 0.01681, 1.0, 0.01298, 0.008568, 0.02732, 1.0, 0.01033, 0.007499, 0.02029, 1.0, 0.01938, 0.01298, 0.03689, 1.0, 0.004777, 0.004025, 0.007499, 1.0, 0.006512, 0.004391, 0.01033, 1.0, 0.0006071, 0.0006071, 0.001214, 1.0, 0.0009106, 0.0006071, 0.001214, 1.0, 0.004391, 0.003035, 0.006995, 1.0, 0.001518, 0.001214, 0.002125, 1.0, 0.008568, 0.006512, 0.01764, 1.0, 0.01298, 0.008568, 0.02732, 1.0, 0.006049, 0.004777, 0.01161, 1.0, 0.0009106, 0.0009106, 0.001518, 1.0, 0.006512, 0.004025, 0.01033, 1.0, 0.005182, 0.004025, 0.009134, 1.0, 0.005182, 0.004025, 0.009134, 1.0, 0.01229, 0.008568, 0.02315, 1.0, 0.01096, 0.006995, 0.02029, 1.0, 0.005182, 0.004025, 0.009134, 1.0, 0.006512, 0.004025, 0.01033, 1.0, 0.01229, 0.008568, 0.02315, 1.0, 0.006512, 0.004025, 0.01033, 1.0, 0.007499, 0.006049, 0.01298, 1.0, 0.01229, 0.008568, 0.02315, 1.0, 0.006049, 0.004777, 0.01161, 1.0, 0.005605, 0.004777, 0.01161, 1.0, 0.003347, 0.003035, 0.006512, 1.0, 0.006049, 0.004777, 0.01161, 1.0, 0.01298, 0.008568, 0.02732, 1.0, 0.005605, 0.004777, 0.01161, 1.0, 0.01298, 0.008568, 0.02732, 1.0, 0.008568, 0.006512, 0.01681, 1.0, 0.005605, 0.004777, 0.01161, 1.0, 0.005605, 0.004777, 0.009721, 1.0, 0.0006071, 0.0006071, 0.001214, 1.0, 0.001518, 0.001214, 0.002125, 1.0, 0.0003035, 0.0003035, 0.0003035, 1.0, 0.01444, 0.01161, 0.02416, 1.0, 0.003035, 0.002428, 0.004025, 1.0, 0.0006071, 0.0006071, 0.001214, 1.0, 0.005605, 0.004777, 0.009721, 1.0, 0.003035, 0.002428, 0.004025, 1.0, 0.0009106, 0.0006071, 0.001214, 1.0, 0.0009106, 0.0006071, 0.001214, 1.0, 0.0006071, 0.0006071, 0.001214, 1.0, 0.02519, 0.01444, 0.04519, 1.0, 0.01033, 0.007499, 0.02029, 1.0, 0.006512, 0.004391, 0.01033, 1.0, 0.03689, 0.02122, 0.05781, 1.0, 0.01096, 0.006995, 0.02029, 1.0, 0.01229, 0.008568, 0.02315, 1.0, 0.01033, 0.007499, 0.02029, 1.0, 0.02519, 0.01444, 0.04519, 1.0, 0.01229, 0.008568, 0.02315, 1.0, 0.007499, 0.006049, 0.01298, 1.0, 0.01938, 0.01298, 0.03689, 1.0, 0.01033, 0.007499, 0.02029, 1.0, 0.001518, 0.001214, 0.002732, 1.0, 0.01033, 0.008023, 0.02217, 1.0, 0.01298, 0.008568, 0.02732, 1.0, 0.008568, 0.006512, 0.01764, 1.0, 0.0003035, 0.0003035, 0.0003035, 1.0, 0.001518, 0.001214, 0.002125, 1.0, 0.01033, 0.008023, 0.02217, 1.0, 0.001518, 0.001214, 0.002732, 1.0, 0.001518, 0.001214, 0.002125, 1.0, 0.004391, 0.003035, 0.006995, 1.0, 0.01298, 0.009134, 0.02732, 1.0, 0.01033, 0.008023, 0.02217, 1.0, 0.03071, 0.01764, 0.04817, 1.0, 0.009721, 0.006049, 0.0137, 1.0, 0.003035, 0.002428, 0.004025, 1.0, 0.01444, 0.01161, 0.02416, 1.0, 0.03689, 0.02122, 0.05781, 1.0, 0.006512, 0.004391, 0.01033, 1.0, 0.009721, 0.006049, 0.0137, 1.0, 0.03071, 0.01764, 0.04817, 1.0, 0.006512, 0.004391, 0.01033, 1.0, 0.004777, 0.004025, 0.007499, 1.0, 0.001214, 0.0009106, 0.001518, 1.0, 0.009721, 0.006049, 0.0137, 1.0, 0.008023, 0.007499, 0.01938, 1.0, 0.006049, 0.004777, 0.01161, 1.0, 0.003347, 0.003035, 0.006512, 1.0, 0.008023, 0.007499, 0.01938, 1.0, 0.004025, 0.003677, 0.008568, 1.0, 0.006049, 0.004777, 0.01161, 1.0, 0.004025, 0.003677, 0.008568, 1.0, 0.008568, 0.006512, 0.01764, 1.0, 0.006049, 0.004777, 0.01161, 1.0, 0.0, 0.0, 0.0003035, 1.0, 0.005605, 0.003677, 0.009134, 1.0, 0.0, 0.0, 0.0, 1.0, 0.0, 0.0, 0.0, 1.0, 0.0009106, 0.0006071, 0.001214, 1.0, 0.01521, 0.007499, 0.02624, 1.0, 0.005605, 0.003677, 0.009134, 1.0, 0.0, 0.0, 0.0003035, 1.0, 0.01521, 0.007499, 0.02624, 1.0, 0.01444, 0.01161, 0.02416, 1.0, 0.005605, 0.004777, 0.009721, 1.0, 0.005605, 0.003677, 0.009134, 1.0, 0.0, 0.0, 0.0, 1.0, 0.003347, 0.002428, 0.005182, 1.0, 0.01521, 0.01033, 0.02519, 1.0, 0.0, 0.0, 0.0, 1.0, 0.0, 0.0, 0.0, 1.0, 0.001821, 0.001214, 0.002428, 1.0, 0.003347, 0.002428, 0.005182, 1.0, 0.0, 0.0, 0.0, 1.0, 0.001821, 0.001214, 0.002428, 1.0, 0.01096, 0.006995, 0.02029, 1.0, 0.02519, 0.01444, 0.04519, 1.0, 0.003347, 0.002428, 0.005182, 1.0, 0.0003035, 0.0003035, 0.0006071, 1.0, 0.0, 0.0, 0.0, 1.0, 0.004025, 0.003677, 0.008568, 1.0, 0.001214, 0.0009106, 0.002125, 1.0, 0.0, 0.0, 0.0, 1.0, 0.0, 0.0, 0.0, 1.0, 0.0, 0.0, 0.0, 1.0, 0.0003035, 0.0003035, 0.0006071, 1.0, 0.0, 0.0, 0.0, 1.0, 0.0003035, 0.0003035, 0.0003035, 1.0, 0.001518, 0.001214, 0.002732, 1.0, 0.0, 0.0, 0.0, 1.0, 0.0006071, 0.0003035, 0.0006071, 1.0, 0.02416, 0.01298, 0.03689, 1.0, 0.01521, 0.007499, 0.02624, 1.0, 0.0009106, 0.0006071, 0.001214, 1.0, 0.0, 0.0, 0.0, 1.0, 0.01521, 0.01033, 0.02519, 1.0, 0.02416, 0.01298, 0.03689, 1.0, 0.0006071, 0.0003035, 0.0006071, 1.0, 0.01521, 0.01033, 0.02519, 1.0, 0.03689, 0.02122, 0.05781, 1.0, 0.03071, 0.01764, 0.04817, 1.0, 0.02416, 0.01298, 0.03689, 1.0, 0.0003035, 0.0003035, 0.0003035, 1.0, 0.001821, 0.001214, 0.002428, 1.0, 0.0, 0.0, 0.0, 1.0, 0.0003035, 0.0003035, 0.0003035, 1.0, 0.005182, 0.004025, 0.009134, 1.0, 0.001821, 0.001214, 0.002428, 1.0, 0.005182, 0.004025, 0.009134, 1.0, 0.01096, 0.006995, 0.02029, 1.0, 0.001821, 0.001214, 0.002428, 1.0, 0.009721, 0.008568, 0.0185, 1.0, 0.008023, 0.007499, 0.01938, 1.0, 0.003347, 0.003035, 0.006512, 1.0, 0.009721, 0.008568, 0.0185, 1.0, 0.001518, 0.001518, 0.001821, 1.0, 0.008023, 0.007499, 0.01938, 1.0, 0.001518, 0.001518, 0.001821, 1.0, 0.001214, 0.0009106, 0.002125, 1.0, 0.008023, 0.007499, 0.01938, 1.0, 0.009721, 0.006049, 0.016, 1.0, 0.005182, 0.003347, 0.008023, 1.0, 0.009721, 0.006049, 0.0185, 1.0, 0.008568, 0.005182, 0.01521, 1.0, 0.009134, 0.006049, 0.01444, 1.0, 0.001821, 0.001214, 0.002125, 1.0, 0.005182, 0.003347, 0.008023, 1.0, 0.009721, 0.006049, 0.016, 1.0, 0.001821, 0.001214, 0.002125, 1.0, 0.0009106, 0.0006071, 0.001214, 1.0, 0.0, 0.0, 0.0003035, 1.0, 0.005182, 0.003347, 0.008023, 1.0, 0.0137, 0.01161, 0.01938, 1.0, 0.003677, 0.003347, 0.005182, 1.0, 0.0009106, 0.0009106, 0.0009106, 1.0, 0.007499, 0.007499, 0.009134, 1.0, 0.008568, 0.005605, 0.01521, 1.0, 0.0006071, 0.0003035, 0.0009106, 1.0, 0.003677, 0.003347, 0.005182, 1.0, 0.0137, 0.01161, 0.01938, 1.0, 0.0006071, 0.0003035, 0.0009106, 1.0, 0.0, 0.0, 0.0, 1.0, 0.0, 0.0, 0.0, 1.0, 0.003677, 0.003347, 0.005182, 1.0, 0.003677, 0.003035, 0.006049, 1.0, 0.0003035, 0.0003035, 0.0006071, 1.0, 0.001518, 0.001518, 0.001821, 1.0, 0.002732, 0.002732, 0.003677, 1.0, 0.008568, 0.005182, 0.01521, 1.0, 0.009721, 0.006049, 0.0185, 1.0, 0.0003035, 0.0003035, 0.0006071, 1.0, 0.003677, 0.003035, 0.006049, 1.0, 0.009721, 0.006049, 0.0185, 1.0, 0.0, 0.0, 0.0, 1.0, 0.0003035, 0.0003035, 0.0006071, 1.0, 0.0003035, 0.0003035, 0.0006071, 1.0, 0.001214, 0.001214, 0.001214, 1.0, 0.001821, 0.001821, 0.002428, 1.0, 0.001821, 0.001214, 0.002125, 1.0, 0.009134, 0.006049, 0.01444, 1.0, 0.007499, 0.007499, 0.009134, 1.0, 0.0009106, 0.0009106, 0.0009106, 1.0, 0.001821, 0.001821, 0.002428, 1.0, 0.001214, 0.001214, 0.001214, 1.0, 0.0009106, 0.0009106, 0.0009106, 1.0, 0.0, 0.0, 0.0, 1.0, 0.0006071, 0.0003035, 0.0006071, 1.0, 0.001821, 0.001821, 0.002428, 1.0, 0.0009106, 0.0006071, 0.001518, 1.0, 0.0006071, 0.0003035, 0.0009106, 1.0, 0.008568, 0.005605, 0.01521, 1.0, 0.0009106, 0.0006071, 0.001518, 1.0, 0.0003035, 0.0003035, 0.0003035, 1.0, 0.0006071, 0.0003035, 0.0009106, 1.0, 0.0003035, 0.0003035, 0.0003035, 1.0, 0.0, 0.0, 0.0, 1.0, 0.0006071, 0.0003035, 0.0009106, 1.0, 0.008568, 0.005605, 0.01764, 1.0, 0.009721, 0.008568, 0.0185, 1.0, 0.003347, 0.003035, 0.006512, 1.0, 0.008568, 0.005605, 0.01764, 1.0, 0.006512, 0.005182, 0.01298, 1.0, 0.009721, 0.008568, 0.0185, 1.0, 0.006512, 0.005182, 0.01298, 1.0, 0.002732, 0.002732, 0.003677, 1.0, 0.009721, 0.008568, 0.0185, 1.0, 0.01229, 0.009721, 0.02416, 1.0, 0.01161, 0.007499, 0.02029, 1.0, 0.006995, 0.004777, 0.01229, 1.0, 0.01298, 0.009721, 0.03071, 1.0, 0.006049, 0.004391, 0.009721, 1.0, 0.001214, 0.0009106, 0.001821, 1.0, 0.01161, 0.007499, 0.02029, 1.0, 0.01229, 0.009721, 0.02416, 1.0, 0.001214, 0.0009106, 0.001821, 1.0, 0.009134, 0.006049, 0.01444, 1.0, 0.009721, 0.006049, 0.016, 1.0, 0.01161, 0.007499, 0.02029, 1.0, 0.006995, 0.005605, 0.01096, 1.0, 0.008023, 0.006995, 0.01229, 1.0, 0.0137, 0.01229, 0.01938, 1.0, 0.01229, 0.009721, 0.02029, 1.0, 0.009721, 0.007499, 0.01681, 1.0, 0.008023, 0.005182, 0.0137, 1.0, 0.008023, 0.006995, 0.01229, 1.0, 0.006995, 0.005605, 0.01096, 1.0, 0.008023, 0.005182, 0.0137, 1.0, 0.008568, 0.005605, 0.01521, 1.0, 0.0137, 0.01161, 0.01938, 1.0, 0.008023, 0.006995, 0.01229, 1.0, 0.006512, 0.005182, 0.0137, 1.0, 0.005605, 0.005182, 0.009721, 1.0, 0.006512, 0.005182, 0.01298, 1.0, 0.005605, 0.004025, 0.01161, 1.0, 0.01298, 0.009721, 0.03071, 1.0, 0.006995, 0.004777, 0.01229, 1.0, 0.005605, 0.005182, 0.009721, 1.0, 0.006512, 0.005182, 0.0137, 1.0, 0.006995, 0.004777, 0.01229, 1.0, 0.008568, 0.005182, 0.01521, 1.0, 0.003677, 0.003035, 0.006049, 1.0, 0.005605, 0.005182, 0.009721, 1.0, 0.01521, 0.01229, 0.02843, 1.0, 0.004777, 0.004391, 0.006512, 1.0, 0.001214, 0.0009106, 0.001821, 1.0, 0.006049, 0.004391, 0.009721, 1.0, 0.01229, 0.009721, 0.02029, 1.0, 0.0137, 0.01229, 0.01938, 1.0, 0.004777, 0.004391, 0.006512, 1.0, 0.01521, 0.01229, 0.02843, 1.0, 0.0137, 0.01229, 0.01938, 1.0, 0.007499, 0.007499, 0.009134, 1.0, 0.001214, 0.001214, 0.001214, 1.0, 0.004777, 0.004391, 0.006512, 1.0, 0.003035, 0.002125, 0.004391, 1.0, 0.008023, 0.005182, 0.0137, 1.0, 0.009721, 0.007499, 0.01681, 1.0, 0.003035, 0.002125, 0.004391, 1.0, 0.0009106, 0.0006071, 0.001518, 1.0, 0.008023, 0.005182, 0.0137, 1.0, 0.0009106, 0.0006071, 0.001518, 1.0, 0.008568, 0.005605, 0.01521, 1.0, 0.008023, 0.005182, 0.0137, 1.0, 0.0006071, 0.0006071, 0.0009106, 1.0, 0.006995, 0.006049, 0.016, 1.0, 0.02122, 0.016, 0.05448, 1.0, 0.003347, 0.002732, 0.005605, 1.0, 0.008568, 0.008023, 0.01938, 1.0, 0.006049, 0.004391, 0.01229, 1.0, 0.006995, 0.006049, 0.016, 1.0, 0.0006071, 0.0006071, 0.0009106, 1.0, 0.006049, 0.004391, 0.01229, 1.0, 0.006049, 0.004391, 0.009721, 1.0, 0.01229, 0.009721, 0.02416, 1.0, 0.006995, 0.006049, 0.016, 1.0, 0.006512, 0.005182, 0.01298, 1.0, 0.006995, 0.006049, 0.01444, 1.0, 0.006049, 0.005182, 0.01096, 1.0, 0.001518, 0.001214, 0.002125, 1.0, 0.016, 0.01096, 0.03071, 1.0, 0.01033, 0.007499, 0.01938, 1.0, 0.006995, 0.006049, 0.01444, 1.0, 0.006512, 0.005182, 0.01298, 1.0, 0.01033, 0.007499, 0.01938, 1.0, 0.009721, 0.007499, 0.01681, 1.0, 0.006995, 0.005605, 0.01096, 1.0, 0.006995, 0.006049, 0.01444, 1.0, 0.001518, 0.001214, 0.003035, 1.0, 0.009134, 0.006049, 0.02122, 1.0, 0.006049, 0.003677, 0.01298, 1.0, 0.003035, 0.002125, 0.006049, 1.0, 0.003347, 0.002732, 0.005605, 1.0, 0.02122, 0.016, 0.05448, 1.0, 0.009134, 0.006049, 0.02122, 1.0, 0.001518, 0.001214, 0.003035, 1.0, 0.02122, 0.016, 0.05448, 1.0, 0.01298, 0.009721, 0.03071, 1.0, 0.006512, 0.005182, 0.0137, 1.0, 0.009134, 0.006049, 0.02122, 1.0, 0.0006071, 0.0006071, 0.001518, 1.0, 0.004025, 0.003347, 0.006995, 1.0, 0.006049, 0.004391, 0.01229, 1.0, 0.008568, 0.008023, 0.01938, 1.0, 0.001518, 0.001214, 0.002125, 1.0, 0.006049, 0.005182, 0.01096, 1.0, 0.004025, 0.003347, 0.006995, 1.0, 0.0006071, 0.0006071, 0.001518, 1.0, 0.006049, 0.005182, 0.01096, 1.0, 0.01229, 0.009721, 0.02029, 1.0, 0.01521, 0.01229, 0.02843, 1.0, 0.004025, 0.003347, 0.006995, 1.0, 0.007499, 0.005182, 0.0137, 1.0, 0.01033, 0.007499, 0.01938, 1.0, 0.016, 0.01096, 0.03071, 1.0, 0.007499, 0.005182, 0.0137, 1.0, 0.003035, 0.002125, 0.004391, 1.0, 0.01033, 0.007499, 0.01938, 1.0, 0.003035, 0.002125, 0.004391, 1.0, 0.009721, 0.007499, 0.01681, 1.0, 0.01033, 0.007499, 0.01938, 1.0, 0.004391, 0.002732, 0.008023, 1.0, 0.008568, 0.005605, 0.01764, 1.0, 0.003347, 0.003035, 0.006512, 1.0, 0.004391, 0.002732, 0.008023, 1.0, 0.006049, 0.003677, 0.01298, 1.0, 0.008568, 0.005605, 0.01764, 1.0, 0.006049, 0.003677, 0.01298, 1.0, 0.005605, 0.004025, 0.01161, 1.0, 0.008568, 0.005605, 0.01764, 1.0, 0.004777, 0.004391, 0.009721, 1.0, 0.01096, 0.009134, 0.02624, 1.0, 0.0006071, 0.0006071, 0.0006071, 1.0, 0.0, 0.0, 0.0, 1.0, 0.002125, 0.001821, 0.002732, 1.0, 0.008568, 0.006512, 0.01764, 1.0, 0.01096, 0.009134, 0.02624, 1.0, 0.004777, 0.004391, 0.009721, 1.0, 0.008568, 0.006512, 0.01764, 1.0, 0.016, 0.01096, 0.03071, 1.0, 0.006512, 0.005182, 0.01298, 1.0, 0.01096, 0.009134, 0.02624, 1.0, 0.001821, 0.001518, 0.002732, 1.0, 0.0003035, 0.0003035, 0.0006071, 1.0, 0.0006071, 0.0003035, 0.0009106, 1.0, 0.0003035, 0.0, 0.0003035, 1.0, 0.0137, 0.01161, 0.0382, 1.0, 0.004025, 0.003035, 0.008023, 1.0, 0.0003035, 0.0003035, 0.0006071, 1.0, 0.001821, 0.001518, 0.002732, 1.0, 0.004025, 0.003035, 0.008023, 1.0, 0.003347, 0.002732, 0.005605, 1.0, 0.001518, 0.001214, 0.003035, 1.0, 0.0003035, 0.0003035, 0.0006071, 1.0, 0.0, 0.0, 0.0, 1.0, 0.0, 0.0, 0.0003035, 1.0, 0.0, 0.0, 0.0, 1.0, 0.0006071, 0.0006071, 0.0009106, 1.0, 0.0, 0.0, 0.0, 1.0, 0.0006071, 0.0006071, 0.0006071, 1.0, 0.0, 0.0, 0.0003035, 1.0, 0.0, 0.0, 0.0, 1.0, 0.0006071, 0.0006071, 0.0006071, 1.0, 0.001518, 0.001214, 0.002125, 1.0, 0.0006071, 0.0006071, 0.001518, 1.0, 0.0, 0.0, 0.0003035, 1.0, 0.005182, 0.003677, 0.008568, 1.0, 0.008568, 0.006512, 0.01764, 1.0, 0.002125, 0.001821, 0.002732, 1.0, 0.005182, 0.003677, 0.008568, 1.0, 0.007499, 0.005182, 0.0137, 1.0, 0.008568, 0.006512, 0.01764, 1.0, 0.007499, 0.005182, 0.0137, 1.0, 0.016, 0.01096, 0.03071, 1.0, 0.008568, 0.006512, 0.01764, 1.0, 0.001518, 0.0009106, 0.002125, 1.0, 0.004391, 0.002732, 0.008023, 1.0, 0.003347, 0.003035, 0.006512, 1.0, 0.001518, 0.0009106, 0.002125, 1.0, 0.0006071, 0.0003035, 0.0009106, 1.0, 0.004391, 0.002732, 0.008023, 1.0, 0.0006071, 0.0003035, 0.0009106, 1.0, 0.003035, 0.002125, 0.006049, 1.0, 0.004391, 0.002732, 0.008023, 1.0, 0.01938, 0.01681, 0.05286, 1.0, 0.0006071, 0.0003035, 0.0006071, 1.0, 0.004025, 0.003035, 0.008023, 1.0, 0.0137, 0.01161, 0.0382, 1.0, 0.0006071, 0.0006071, 0.0009106, 1.0, 0.0, 0.0, 0.0, 1.0, 0.0006071, 0.0003035, 0.0006071, 1.0, 0.01938, 0.01681, 0.05286, 1.0, 0.0, 0.0, 0.0, 1.0, 0.008568, 0.008023, 0.01938, 1.0, 0.0006071, 0.0006071, 0.0009106, 1.0, 0.0006071, 0.0003035, 0.0006071, 1.0, 0.01298, 0.01096, 0.0319, 1.0, 0.001214, 0.001214, 0.002428, 1.0, 0.001821, 0.001518, 0.002732, 1.0, 0.004777, 0.003677, 0.009134, 1.0, 0.02122, 0.01764, 0.05613, 1.0, 0.003347, 0.003035, 0.006049, 1.0, 0.001214, 0.001214, 0.002428, 1.0, 0.01298, 0.01096, 0.0319, 1.0, 0.003347, 0.003035, 0.006049, 1.0, 0.0137, 0.01161, 0.0382, 1.0, 0.001821, 0.001518, 0.002732, 1.0, 0.001214, 0.001214, 0.002428, 1.0, 0.01033, 0.008023, 0.01681, 1.0, 0.003347, 0.002732, 0.006049, 1.0, 0.03434, 0.02624, 0.08022, 1.0, 0.04971, 0.0356, 0.1046, 1.0, 0.001518, 0.001214, 0.002125, 1.0, 0.0, 0.0, 0.0, 1.0, 0.003347, 0.002732, 0.006049, 1.0, 0.01033, 0.008023, 0.01681, 1.0, 0.0, 0.0, 0.0, 1.0, 0.0, 0.0, 0.0, 1.0, 0.0, 0.0, 0.0, 1.0, 0.003347, 0.002732, 0.006049, 1.0, 0.005605, 0.004777, 0.01096, 1.0, 0.002732, 0.002428, 0.004777, 1.0, 0.008023, 0.006049, 0.01298, 1.0, 0.005605, 0.004777, 0.01096, 1.0, 0.005182, 0.003677, 0.008568, 1.0, 0.002732, 0.002428, 0.004777, 1.0, 0.005182, 0.003677, 0.008568, 1.0, 0.002125, 0.001821, 0.002732, 1.0, 0.002732, 0.002428, 0.004777, 1.0, 0.002732, 0.002125, 0.004391, 1.0, 0.001518, 0.0009106, 0.002125, 1.0, 0.003347, 0.003035, 0.006512, 1.0, 0.002732, 0.002125, 0.004391, 1.0, 0.001821, 0.001518, 0.002732, 1.0, 0.001518, 0.0009106, 0.002125, 1.0, 0.001821, 0.001518, 0.002732, 1.0, 0.0003035, 0.0, 0.0003035, 1.0, 0.001518, 0.0009106, 0.002125, 1.0, 0.04519, 0.0331, 0.107, 1.0, 0.02624, 0.02122, 0.06663, 1.0, 0.003347, 0.003035, 0.006049, 1.0, 0.02122, 0.01764, 0.05613, 1.0, 0.04971, 0.0356, 0.1046, 1.0, 0.03434, 0.02624, 0.08022, 1.0, 0.02624, 0.02122, 0.06663, 1.0, 0.04519, 0.0331, 0.107, 1.0, 0.03434, 0.02624, 0.08022, 1.0, 0.0006071, 0.0006071, 0.0009106, 1.0, 0.01938, 0.01681, 0.05286, 1.0, 0.02624, 0.02122, 0.06663, 1.0, 0.001518, 0.001214, 0.002125, 1.0, 0.0006071, 0.0006071, 0.001214, 1.0, 0.0, 0.0, 0.0, 1.0, 0.001518, 0.001214, 0.002125, 1.0, 0.008023, 0.006049, 0.01298, 1.0, 0.002732, 0.002428, 0.004777, 1.0, 0.0006071, 0.0006071, 0.001214, 1.0, 0.001518, 0.001214, 0.002125, 1.0, 0.002732, 0.002428, 0.004777, 1.0, 0.002125, 0.001821, 0.002732, 1.0, 0.004777, 0.004391, 0.009721, 1.0, 0.0006071, 0.0006071, 0.001214, 1.0, 0.016, 0.01033, 0.02956, 1.0, 0.01938, 0.01298, 0.0382, 1.0, 0.006512, 0.005182, 0.01033, 1.0, 0.006995, 0.004391, 0.01229, 1.0, 0.0319, 0.02217, 0.07036, 1.0, 0.0356, 0.02519, 0.08228, 1.0, 0.01938, 0.01298, 0.0382, 1.0, 0.016, 0.01033, 0.02956, 1.0, 0.0356, 0.02519, 0.08228, 1.0, 0.02122, 0.01764, 0.05613, 1.0, 0.01298, 0.01096, 0.0319, 1.0, 0.01938, 0.01298, 0.0382, 1.0, 0.006512, 0.005182, 0.01033, 1.0, 0.0009106, 0.0009106, 0.001214, 1.0, 0.05781, 0.04231, 0.1119, 1.0, 0.01681, 0.01298, 0.03071, 1.0, 0.0137, 0.009721, 0.02029, 1.0, 0.002125, 0.002125, 0.002732, 1.0, 0.0009106, 0.0009106, 0.001214, 1.0, 0.006512, 0.005182, 0.01033, 1.0, 0.002125, 0.002125, 0.002732, 1.0, 0.001518, 0.001214, 0.002125, 1.0, 0.01033, 0.008023, 0.01681, 1.0, 0.0009106, 0.0009106, 0.001214, 1.0, 0.004777, 0.004025, 0.009721, 1.0, 0.008568, 0.006512, 0.01444, 1.0, 0.007499, 0.006049, 0.0137, 1.0, 0.004777, 0.004025, 0.009721, 1.0, 0.005605, 0.004777, 0.01096, 1.0, 0.008568, 0.006512, 0.01444, 1.0, 0.005605, 0.004777, 0.01096, 1.0, 0.008023, 0.006049, 0.01298, 1.0, 0.008568, 0.006512, 0.01444, 1.0, 0.003677, 0.003035, 0.006512, 1.0, 0.002732, 0.002125, 0.004391, 1.0, 0.003347, 0.003035, 0.006512, 1.0, 0.003677, 0.003035, 0.006512, 1.0, 0.006512, 0.005182, 0.01033, 1.0, 0.002732, 0.002125, 0.004391, 1.0, 0.006512, 0.005182, 0.01033, 1.0, 0.004777, 0.003677, 0.009134, 1.0, 0.002732, 0.002125, 0.004391, 1.0, 0.04092, 0.02843, 0.0865, 1.0, 0.05127, 0.03689, 0.117, 1.0, 0.0356, 0.02519, 0.08228, 1.0, 0.0319, 0.02217, 0.07036, 1.0, 0.01681, 0.01298, 0.03071, 1.0, 0.05781, 0.04231, 0.1119, 1.0, 0.05127, 0.03689, 0.117, 1.0, 0.04092, 0.02843, 0.0865, 1.0, 0.05781, 0.04231, 0.1119, 1.0, 0.04971, 0.0356, 0.1046, 1.0, 0.04519, 0.0331, 0.107, 1.0, 0.05127, 0.03689, 0.117, 1.0, 0.01096, 0.008023, 0.0185, 1.0, 0.01161, 0.008568, 0.0185, 1.0, 0.002125, 0.002125, 0.002732, 1.0, 0.0137, 0.009721, 0.02029, 1.0, 0.007499, 0.006049, 0.0137, 1.0, 0.008568, 0.006512, 0.01444, 1.0, 0.01161, 0.008568, 0.0185, 1.0, 0.01096, 0.008023, 0.0185, 1.0, 0.008568, 0.006512, 0.01444, 1.0, 0.008023, 0.006049, 0.01298, 1.0, 0.001518, 0.001214, 0.002125, 1.0, 0.01161, 0.008568, 0.0185, 1.0, 0.001214, 0.0009106, 0.001518, 1.0, 0.009721, 0.006995, 0.01521, 1.0, 0.008023, 0.006512, 0.01444, 1.0, 0.0009106, 0.0006071, 0.001214, 1.0, 0.004777, 0.004025, 0.007499, 1.0, 0.02519, 0.01764, 0.04374, 1.0, 0.009721, 0.006995, 0.01521, 1.0, 0.001214, 0.0009106, 0.001518, 1.0, 0.02519, 0.01764, 0.04374, 1.0, 0.0137, 0.009721, 0.02029, 1.0, 0.006512, 0.005182, 0.01033, 1.0, 0.009721, 0.006995, 0.01521, 1.0, 0.006512, 0.004025, 0.01033, 1.0, 0.005182, 0.003677, 0.007499, 1.0, 0.007499, 0.006049, 0.01298, 1.0, 0.006512, 0.004025, 0.01033, 1.0, 0.004777, 0.004025, 0.009721, 1.0, 0.005182, 0.003677, 0.007499, 1.0, 0.004777, 0.004025, 0.009721, 1.0, 0.007499, 0.006049, 0.0137, 1.0, 0.005182, 0.003677, 0.007499, 1.0, 0.005605, 0.004777, 0.01161, 1.0, 0.003677, 0.003035, 0.006512, 1.0, 0.003347, 0.003035, 0.006512, 1.0, 0.005605, 0.004777, 0.01161, 1.0, 0.005182, 0.003677, 0.009721, 1.0, 0.003677, 0.003035, 0.006512, 1.0, 0.005182, 0.003677, 0.009721, 1.0, 0.006995, 0.004391, 0.01229, 1.0, 0.003677, 0.003035, 0.006512, 1.0, 0.0009106, 0.0006071, 0.001214, 1.0, 0.01444, 0.01033, 0.02732, 1.0, 0.0185, 0.01229, 0.0356, 1.0, 0.004391, 0.003035, 0.006995, 1.0, 0.0009106, 0.0006071, 0.001214, 1.0, 0.008023, 0.006512, 0.01444, 1.0, 0.01444, 0.01033, 0.02732, 1.0, 0.0009106, 0.0006071, 0.001214, 1.0, 0.008023, 0.006512, 0.01444, 1.0, 0.01681, 0.01298, 0.03071, 1.0, 0.04092, 0.02843, 0.0865, 1.0, 0.01444, 0.01033, 0.02732, 1.0, 0.01938, 0.01298, 0.03689, 1.0, 0.01521, 0.01096, 0.02624, 1.0, 0.02519, 0.01764, 0.04374, 1.0, 0.004777, 0.004025, 0.007499, 1.0, 0.007499, 0.006049, 0.01298, 1.0, 0.005182, 0.003677, 0.007499, 1.0, 0.01521, 0.01096, 0.02624, 1.0, 0.01938, 0.01298, 0.03689, 1.0, 0.005182, 0.003677, 0.007499, 1.0, 0.007499, 0.006049, 0.0137, 1.0, 0.01096, 0.008023, 0.0185, 1.0, 0.01521, 0.01096, 0.02624, 1.0, 0.01298, 0.009134, 0.02732, 1.0, 0.009134, 0.006049, 0.01681, 1.0, 0.005182, 0.003677, 0.009721, 1.0, 0.008568, 0.006512, 0.01681, 1.0, 0.004391, 0.003035, 0.006995, 1.0, 0.0185, 0.01229, 0.0356, 1.0, 0.009134, 0.006049, 0.01681, 1.0, 0.01298, 0.009134, 0.02732, 1.0, 0.0185, 0.01229, 0.0356, 1.0, 0.0319, 0.02217, 0.07036, 1.0, 0.016, 0.01033, 0.02956, 1.0, 0.009134, 0.006049, 0.01681, 1.0])
me_sphere.materials.append(mat_a)
me_sphere.use_remesh_preserve_volume = False
me_sphere.use_remesh_preserve_attributes = False
me_sphere.use_mirror_vertex_groups = False
me_sphere.update()

# ---- objects
ob_sphere = bpy.data.objects.new('Sphere', me_sphere)

# ---- transforms, parenting, visibility, modifiers, constraints
ob_sphere.location = (0.0, 0.0, 0.0)
ob_sphere.lineart.crease_threshold = 0.0

# ---- collection membership
col_collection_1.objects.link(ob_sphere)

# ---- scene / render settings (as saved in the file)
scene.frame_start = 1; scene.frame_end = 250; scene.frame_set(1)
scene.render.engine = 'BLENDER_EEVEE_NEXT'
scene.render.resolution_percentage = 50
scene.render.dither_intensity = 0.0
scene.cycles.use_denoising = False
scene.cycles.samples = 128
scene.cycles.sampling_pattern = 'TABULATED_SOBOL'
scene.cycles.use_adaptive_sampling = False
scene.cycles.use_light_tree = False
scene.view_settings.view_transform = 'Standard'
bpy.context.view_layer.update()

# ---- added for rendering (the .blend has no active camera and no usable light): camera, sun
cam_auto = bpy.data.cameras.new('AutoCamera')
cam_auto.lens = 50.0
cam_auto.sensor_width = 36.0
cam_auto.clip_end = 1000.0
ob_auto_camera = bpy.data.objects.new('AutoCamera', cam_auto)
scene.collection.objects.link(ob_auto_camera)
ob_auto_camera.location = (20.8623, -24.9477, 16.6898)
ob_auto_camera.rotation_euler = (1.09748, -7.21219e-08, 0.694738)
scene.camera = ob_auto_camera
light_auto_sun = bpy.data.lights.new('AutoSun', 'SUN')
light_auto_sun.energy = 3.0
light_auto_sun.angle = 0.0523599
ob_auto_sun = bpy.data.objects.new('AutoSun', light_auto_sun)
scene.collection.objects.link(ob_auto_sun)
ob_auto_sun.rotation_euler = (0.872665, 0.174533, 0.523599)
bpy.context.view_layer.update()
